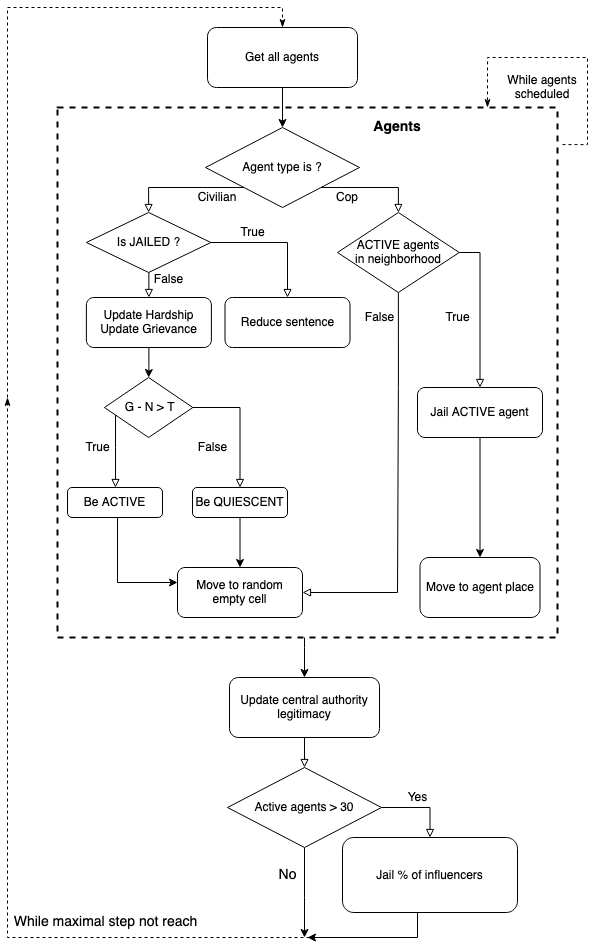

The diagram above was exported from draw.io. Its source (the exported page's mxGraphModel, read from the mxfile embedded in the PNG):
<mxGraphModel dx="1186" dy="801" grid="1" gridSize="10" guides="1" tooltips="1" connect="1" arrows="1" fold="1" page="1" pageScale="1" pageWidth="827" pageHeight="1169" math="0" shadow="0">
  <root>
    <mxCell id="WIyWlLk6GJQsqaUBKTNV-0" />
    <mxCell id="WIyWlLk6GJQsqaUBKTNV-1" parent="WIyWlLk6GJQsqaUBKTNV-0" />
    <mxCell id="E66LRS-x2agSatAJgnpv-59" value="" style="rounded=0;whiteSpace=wrap;html=1;dashed=1;fillColor=none;gradientColor=#ffffff;strokeWidth=2;" vertex="1" parent="WIyWlLk6GJQsqaUBKTNV-1">
      <mxGeometry x="110" y="110" width="500" height="530" as="geometry" />
    </mxCell>
    <mxCell id="E66LRS-x2agSatAJgnpv-62" value="" style="edgeStyle=orthogonalEdgeStyle;rounded=0;orthogonalLoop=1;jettySize=auto;html=1;fontSize=14;" edge="1" parent="WIyWlLk6GJQsqaUBKTNV-1" source="E66LRS-x2agSatAJgnpv-59" target="E66LRS-x2agSatAJgnpv-53">
      <mxGeometry relative="1" as="geometry">
        <Array as="points">
          <mxPoint x="357" y="650" />
          <mxPoint x="357" y="650" />
        </Array>
      </mxGeometry>
    </mxCell>
    <mxCell id="E66LRS-x2agSatAJgnpv-2" value="Agent type is ?" style="rhombus;whiteSpace=wrap;html=1;" vertex="1" parent="WIyWlLk6GJQsqaUBKTNV-1">
      <mxGeometry x="258" y="130" width="154" height="80" as="geometry" />
    </mxCell>
    <mxCell id="E66LRS-x2agSatAJgnpv-3" value="" style="edgeStyle=orthogonalEdgeStyle;rounded=0;orthogonalLoop=1;jettySize=auto;html=1;endArrow=block;endFill=0;exitX=0;exitY=1;exitDx=0;exitDy=0;entryX=0.5;entryY=0;entryDx=0;entryDy=0;" edge="1" parent="WIyWlLk6GJQsqaUBKTNV-1" source="E66LRS-x2agSatAJgnpv-2" target="E66LRS-x2agSatAJgnpv-67">
      <mxGeometry relative="1" as="geometry">
        <mxPoint x="290" y="210" as="sourcePoint" />
        <mxPoint x="240" y="230" as="targetPoint" />
        <Array as="points">
          <mxPoint x="201" y="190" />
        </Array>
      </mxGeometry>
    </mxCell>
    <mxCell id="E66LRS-x2agSatAJgnpv-4" value="" style="edgeStyle=orthogonalEdgeStyle;rounded=0;orthogonalLoop=1;jettySize=auto;html=1;endArrow=block;endFill=0;exitX=1;exitY=1;exitDx=0;exitDy=0;entryX=0.5;entryY=0;entryDx=0;entryDy=0;" edge="1" parent="WIyWlLk6GJQsqaUBKTNV-1" source="E66LRS-x2agSatAJgnpv-2" target="E66LRS-x2agSatAJgnpv-27">
      <mxGeometry relative="1" as="geometry">
        <mxPoint x="476.5" y="190" as="sourcePoint" />
        <mxPoint x="430" y="230" as="targetPoint" />
        <Array as="points">
          <mxPoint x="451" y="190" />
        </Array>
      </mxGeometry>
    </mxCell>
    <mxCell id="E66LRS-x2agSatAJgnpv-5" value="&lt;div&gt;Civilian&lt;/div&gt;" style="text;html=1;strokeColor=none;fillColor=none;align=center;verticalAlign=middle;whiteSpace=wrap;rounded=0;dashed=1;" vertex="1" parent="WIyWlLk6GJQsqaUBKTNV-1">
      <mxGeometry x="250" y="190" width="40" height="20" as="geometry" />
    </mxCell>
    <mxCell id="E66LRS-x2agSatAJgnpv-6" value="Cop" style="text;html=1;strokeColor=none;fillColor=none;align=center;verticalAlign=middle;whiteSpace=wrap;rounded=0;dashed=1;" vertex="1" parent="WIyWlLk6GJQsqaUBKTNV-1">
      <mxGeometry x="380" y="190" width="40" height="20" as="geometry" />
    </mxCell>
    <mxCell id="E66LRS-x2agSatAJgnpv-7" value="Agents" style="text;html=1;strokeColor=none;fillColor=none;align=center;verticalAlign=middle;whiteSpace=wrap;rounded=0;dashed=1;fontSize=14;fontStyle=1" vertex="1" parent="WIyWlLk6GJQsqaUBKTNV-1">
      <mxGeometry x="430" y="120" width="40" height="20" as="geometry" />
    </mxCell>
    <mxCell id="E66LRS-x2agSatAJgnpv-22" value="" style="edgeStyle=orthogonalEdgeStyle;rounded=0;orthogonalLoop=1;jettySize=auto;html=1;entryX=0.5;entryY=0;entryDx=0;entryDy=0;" edge="1" parent="WIyWlLk6GJQsqaUBKTNV-1" source="E66LRS-x2agSatAJgnpv-8" target="E66LRS-x2agSatAJgnpv-9">
      <mxGeometry relative="1" as="geometry" />
    </mxCell>
    <mxCell id="E66LRS-x2agSatAJgnpv-8" value="&lt;div&gt;Update Hardship&lt;/div&gt;&lt;div&gt;Update Grievance&lt;br&gt;&lt;/div&gt;" style="rounded=1;whiteSpace=wrap;html=1;fontSize=12;glass=0;strokeWidth=1;shadow=0;" vertex="1" parent="WIyWlLk6GJQsqaUBKTNV-1">
      <mxGeometry x="138.88" y="300" width="125" height="50" as="geometry" />
    </mxCell>
    <mxCell id="E66LRS-x2agSatAJgnpv-69" value="" style="edgeStyle=orthogonalEdgeStyle;rounded=0;orthogonalLoop=1;jettySize=auto;html=1;fontSize=14;endArrow=block;endFill=0;" edge="1" parent="WIyWlLk6GJQsqaUBKTNV-1" source="E66LRS-x2agSatAJgnpv-9" target="E66LRS-x2agSatAJgnpv-10">
      <mxGeometry relative="1" as="geometry">
        <Array as="points">
          <mxPoint x="168" y="450" />
          <mxPoint x="168" y="450" />
        </Array>
      </mxGeometry>
    </mxCell>
    <mxCell id="E66LRS-x2agSatAJgnpv-9" value="&amp;nbsp;G - N &amp;gt; T" style="rhombus;whiteSpace=wrap;html=1;" vertex="1" parent="WIyWlLk6GJQsqaUBKTNV-1">
      <mxGeometry x="156.95" y="380" width="88.37" height="60" as="geometry" />
    </mxCell>
    <mxCell id="E66LRS-x2agSatAJgnpv-18" value="" style="edgeStyle=orthogonalEdgeStyle;rounded=0;orthogonalLoop=1;jettySize=auto;html=1;" edge="1" parent="WIyWlLk6GJQsqaUBKTNV-1" source="E66LRS-x2agSatAJgnpv-10" target="E66LRS-x2agSatAJgnpv-17">
      <mxGeometry relative="1" as="geometry">
        <Array as="points">
          <mxPoint x="170" y="585" />
        </Array>
      </mxGeometry>
    </mxCell>
    <mxCell id="E66LRS-x2agSatAJgnpv-10" value="Be ACTIVE" style="rounded=1;whiteSpace=wrap;html=1;fontSize=12;glass=0;strokeWidth=1;shadow=0;" vertex="1" parent="WIyWlLk6GJQsqaUBKTNV-1">
      <mxGeometry x="120" y="490" width="95" height="30" as="geometry" />
    </mxCell>
    <mxCell id="E66LRS-x2agSatAJgnpv-19" value="" style="edgeStyle=orthogonalEdgeStyle;rounded=0;orthogonalLoop=1;jettySize=auto;html=1;" edge="1" parent="WIyWlLk6GJQsqaUBKTNV-1" source="E66LRS-x2agSatAJgnpv-11" target="E66LRS-x2agSatAJgnpv-17">
      <mxGeometry relative="1" as="geometry" />
    </mxCell>
    <mxCell id="E66LRS-x2agSatAJgnpv-11" value="Be QUIESCENT" style="rounded=1;whiteSpace=wrap;html=1;fontSize=12;glass=0;strokeWidth=1;shadow=0;" vertex="1" parent="WIyWlLk6GJQsqaUBKTNV-1">
      <mxGeometry x="245" y="490" width="95" height="30" as="geometry" />
    </mxCell>
    <mxCell id="E66LRS-x2agSatAJgnpv-13" value="" style="edgeStyle=orthogonalEdgeStyle;rounded=0;orthogonalLoop=1;jettySize=auto;html=1;endArrow=block;endFill=0;entryX=0.5;entryY=0;entryDx=0;entryDy=0;exitX=1;exitY=0.5;exitDx=0;exitDy=0;" edge="1" parent="WIyWlLk6GJQsqaUBKTNV-1" source="E66LRS-x2agSatAJgnpv-9" target="E66LRS-x2agSatAJgnpv-11">
      <mxGeometry relative="1" as="geometry">
        <mxPoint x="303" y="455" as="sourcePoint" />
        <mxPoint x="356" y="495" as="targetPoint" />
        <Array as="points">
          <mxPoint x="293" y="410" />
        </Array>
      </mxGeometry>
    </mxCell>
    <mxCell id="E66LRS-x2agSatAJgnpv-17" value="&lt;div&gt;Move to random&lt;/div&gt;&lt;div&gt; empty cell&lt;/div&gt;" style="rounded=1;whiteSpace=wrap;html=1;fontSize=12;glass=0;strokeWidth=1;shadow=0;" vertex="1" parent="WIyWlLk6GJQsqaUBKTNV-1">
      <mxGeometry x="230" y="570" width="125" height="50" as="geometry" />
    </mxCell>
    <mxCell id="E66LRS-x2agSatAJgnpv-24" value="True" style="text;html=1;align=center;verticalAlign=middle;resizable=0;points=[];autosize=1;" vertex="1" parent="WIyWlLk6GJQsqaUBKTNV-1">
      <mxGeometry x="130" y="440" width="40" height="20" as="geometry" />
    </mxCell>
    <mxCell id="E66LRS-x2agSatAJgnpv-25" value="False" style="text;html=1;align=center;verticalAlign=middle;resizable=0;points=[];autosize=1;" vertex="1" parent="WIyWlLk6GJQsqaUBKTNV-1">
      <mxGeometry x="245.32" y="440" width="40" height="20" as="geometry" />
    </mxCell>
    <mxCell id="E66LRS-x2agSatAJgnpv-29" value="" style="edgeStyle=orthogonalEdgeStyle;rounded=0;orthogonalLoop=1;jettySize=auto;html=1;entryX=0.5;entryY=0;entryDx=0;entryDy=0;endArrow=block;endFill=0;" edge="1" parent="WIyWlLk6GJQsqaUBKTNV-1" source="E66LRS-x2agSatAJgnpv-27" target="E66LRS-x2agSatAJgnpv-34">
      <mxGeometry relative="1" as="geometry">
        <mxPoint x="592.625" y="255" as="targetPoint" />
        <Array as="points">
          <mxPoint x="533" y="255" />
        </Array>
      </mxGeometry>
    </mxCell>
    <mxCell id="E66LRS-x2agSatAJgnpv-32" value="" style="edgeStyle=orthogonalEdgeStyle;rounded=0;orthogonalLoop=1;jettySize=auto;html=1;entryX=1;entryY=0.5;entryDx=0;entryDy=0;exitX=0.5;exitY=1;exitDx=0;exitDy=0;endArrow=block;endFill=0;" edge="1" parent="WIyWlLk6GJQsqaUBKTNV-1" source="E66LRS-x2agSatAJgnpv-27" target="E66LRS-x2agSatAJgnpv-17">
      <mxGeometry relative="1" as="geometry">
        <mxPoint x="450.8800000000001" y="420" as="targetPoint" />
        <Array as="points">
          <mxPoint x="451" y="390" />
          <mxPoint x="450" y="595" />
        </Array>
      </mxGeometry>
    </mxCell>
    <mxCell id="E66LRS-x2agSatAJgnpv-27" value="&lt;div&gt;ACTIVE agents &lt;br&gt;&lt;/div&gt;&lt;div&gt;in neighborhood&lt;/div&gt;" style="rhombus;whiteSpace=wrap;html=1;" vertex="1" parent="WIyWlLk6GJQsqaUBKTNV-1">
      <mxGeometry x="390" y="215" width="121.75" height="80" as="geometry" />
    </mxCell>
    <mxCell id="E66LRS-x2agSatAJgnpv-30" value="True" style="text;html=1;align=center;verticalAlign=middle;resizable=0;points=[];autosize=1;" vertex="1" parent="WIyWlLk6GJQsqaUBKTNV-1">
      <mxGeometry x="490" y="310" width="40" height="20" as="geometry" />
    </mxCell>
    <mxCell id="E66LRS-x2agSatAJgnpv-38" value="" style="edgeStyle=orthogonalEdgeStyle;rounded=0;orthogonalLoop=1;jettySize=auto;html=1;" edge="1" parent="WIyWlLk6GJQsqaUBKTNV-1" source="E66LRS-x2agSatAJgnpv-34" target="E66LRS-x2agSatAJgnpv-37">
      <mxGeometry relative="1" as="geometry" />
    </mxCell>
    <mxCell id="E66LRS-x2agSatAJgnpv-34" value="Jail ACTIVE agent" style="rounded=1;whiteSpace=wrap;html=1;fontSize=12;glass=0;strokeWidth=1;shadow=0;" vertex="1" parent="WIyWlLk6GJQsqaUBKTNV-1">
      <mxGeometry x="470" y="390" width="125" height="50" as="geometry" />
    </mxCell>
    <mxCell id="E66LRS-x2agSatAJgnpv-35" value="False" style="text;html=1;align=center;verticalAlign=middle;resizable=0;points=[];autosize=1;" vertex="1" parent="WIyWlLk6GJQsqaUBKTNV-1">
      <mxGeometry x="412" y="310" width="40" height="20" as="geometry" />
    </mxCell>
    <mxCell id="E66LRS-x2agSatAJgnpv-37" value="Move to agent place" style="whiteSpace=wrap;html=1;rounded=1;shadow=0;strokeWidth=1;glass=0;" vertex="1" parent="WIyWlLk6GJQsqaUBKTNV-1">
      <mxGeometry x="472.5" y="560" width="120" height="60" as="geometry" />
    </mxCell>
    <mxCell id="E66LRS-x2agSatAJgnpv-57" value="" style="edgeStyle=orthogonalEdgeStyle;rounded=0;orthogonalLoop=1;jettySize=auto;html=1;" edge="1" parent="WIyWlLk6GJQsqaUBKTNV-1" source="E66LRS-x2agSatAJgnpv-40" target="E66LRS-x2agSatAJgnpv-2">
      <mxGeometry relative="1" as="geometry" />
    </mxCell>
    <mxCell id="E66LRS-x2agSatAJgnpv-40" value="Get all agents" style="rounded=1;whiteSpace=wrap;html=1;fontSize=12;glass=0;strokeWidth=1;shadow=0;" vertex="1" parent="WIyWlLk6GJQsqaUBKTNV-1">
      <mxGeometry x="260" y="30" width="150" height="60" as="geometry" />
    </mxCell>
    <mxCell id="E66LRS-x2agSatAJgnpv-43" value="" style="edgeStyle=orthogonalEdgeStyle;rounded=0;orthogonalLoop=1;jettySize=auto;html=1;endArrow=block;endFill=0;" edge="1" parent="WIyWlLk6GJQsqaUBKTNV-1" source="E66LRS-x2agSatAJgnpv-53" target="E66LRS-x2agSatAJgnpv-46">
      <mxGeometry relative="1" as="geometry" />
    </mxCell>
    <mxCell id="E66LRS-x2agSatAJgnpv-44" value="" style="edgeStyle=orthogonalEdgeStyle;rounded=0;orthogonalLoop=1;jettySize=auto;html=1;endArrow=block;endFill=0;entryX=0.5;entryY=0;entryDx=0;entryDy=0;exitX=1;exitY=0.5;exitDx=0;exitDy=0;" edge="1" parent="WIyWlLk6GJQsqaUBKTNV-1" source="E66LRS-x2agSatAJgnpv-46" target="E66LRS-x2agSatAJgnpv-48">
      <mxGeometry relative="1" as="geometry">
        <mxPoint x="518" y="880" as="targetPoint" />
        <Array as="points">
          <mxPoint x="483" y="810" />
        </Array>
      </mxGeometry>
    </mxCell>
    <mxCell id="E66LRS-x2agSatAJgnpv-45" value="" style="edgeStyle=orthogonalEdgeStyle;rounded=0;orthogonalLoop=1;jettySize=auto;html=1;endArrow=classic;endFill=1;" edge="1" parent="WIyWlLk6GJQsqaUBKTNV-1" source="E66LRS-x2agSatAJgnpv-46">
      <mxGeometry relative="1" as="geometry">
        <mxPoint x="357" y="940" as="targetPoint" />
        <Array as="points">
          <mxPoint x="357" y="900" />
        </Array>
      </mxGeometry>
    </mxCell>
    <mxCell id="E66LRS-x2agSatAJgnpv-46" value="Active agents &amp;gt; 30" style="rhombus;whiteSpace=wrap;html=1;" vertex="1" parent="WIyWlLk6GJQsqaUBKTNV-1">
      <mxGeometry x="280" y="770" width="154" height="80" as="geometry" />
    </mxCell>
    <mxCell id="E66LRS-x2agSatAJgnpv-47" value="" style="edgeStyle=orthogonalEdgeStyle;rounded=0;orthogonalLoop=1;jettySize=auto;html=1;endArrow=classic;endFill=1;" edge="1" parent="WIyWlLk6GJQsqaUBKTNV-1" source="E66LRS-x2agSatAJgnpv-48">
      <mxGeometry relative="1" as="geometry">
        <mxPoint x="360" y="940" as="targetPoint" />
        <Array as="points">
          <mxPoint x="470" y="940" />
        </Array>
      </mxGeometry>
    </mxCell>
    <mxCell id="E66LRS-x2agSatAJgnpv-48" value="Jail % of influencers" style="rounded=1;whiteSpace=wrap;html=1;fontSize=12;glass=0;strokeWidth=1;shadow=0;" vertex="1" parent="WIyWlLk6GJQsqaUBKTNV-1">
      <mxGeometry x="395" y="840" width="175" height="75" as="geometry" />
    </mxCell>
    <mxCell id="E66LRS-x2agSatAJgnpv-49" value="Yes" style="text;html=1;align=center;verticalAlign=middle;resizable=0;points=[];autosize=1;" vertex="1" parent="WIyWlLk6GJQsqaUBKTNV-1">
      <mxGeometry x="450" y="790" width="40" height="20" as="geometry" />
    </mxCell>
    <mxCell id="E66LRS-x2agSatAJgnpv-51" value="While agents scheduled" style="text;html=1;strokeColor=none;fillColor=none;align=center;verticalAlign=middle;whiteSpace=wrap;rounded=0;" vertex="1" parent="WIyWlLk6GJQsqaUBKTNV-1">
      <mxGeometry x="550" y="50" width="90" height="80" as="geometry" />
    </mxCell>
    <mxCell id="E66LRS-x2agSatAJgnpv-52" value="" style="edgeStyle=orthogonalEdgeStyle;rounded=0;orthogonalLoop=1;jettySize=auto;html=1;endArrow=block;endFill=0;exitX=0.5;exitY=1;exitDx=0;exitDy=0;" edge="1" parent="WIyWlLk6GJQsqaUBKTNV-1" source="E66LRS-x2agSatAJgnpv-53">
      <mxGeometry relative="1" as="geometry">
        <mxPoint x="540" y="650" as="sourcePoint" />
        <mxPoint x="355" y="710" as="targetPoint" />
        <Array as="points">
          <mxPoint x="355" y="710" />
        </Array>
      </mxGeometry>
    </mxCell>
    <mxCell id="E66LRS-x2agSatAJgnpv-53" value="Update central authority legitimacy" style="rounded=1;whiteSpace=wrap;html=1;fontSize=12;glass=0;strokeWidth=1;shadow=0;" vertex="1" parent="WIyWlLk6GJQsqaUBKTNV-1">
      <mxGeometry x="282" y="680" width="150" height="60" as="geometry" />
    </mxCell>
    <mxCell id="E66LRS-x2agSatAJgnpv-55" style="rounded=0;orthogonalLoop=1;jettySize=auto;html=1;endArrow=classicThin;endFill=1;edgeStyle=orthogonalEdgeStyle;dashed=1;" edge="1" parent="WIyWlLk6GJQsqaUBKTNV-1">
      <mxGeometry relative="1" as="geometry">
        <mxPoint x="410" y="940" as="sourcePoint" />
        <mxPoint x="60" y="400" as="targetPoint" />
        <Array as="points">
          <mxPoint x="60" y="940" />
        </Array>
      </mxGeometry>
    </mxCell>
    <mxCell id="E66LRS-x2agSatAJgnpv-56" style="rounded=0;orthogonalLoop=1;jettySize=auto;html=1;endArrow=classicThin;endFill=1;edgeStyle=orthogonalEdgeStyle;dashed=1;entryX=0.5;entryY=0;entryDx=0;entryDy=0;" edge="1" parent="WIyWlLk6GJQsqaUBKTNV-1" target="E66LRS-x2agSatAJgnpv-40">
      <mxGeometry relative="1" as="geometry">
        <mxPoint x="60" y="400" as="sourcePoint" />
        <mxPoint x="-165" y="245" as="targetPoint" />
        <Array as="points">
          <mxPoint x="60" y="400" />
          <mxPoint x="60" y="10" />
          <mxPoint x="335" y="10" />
        </Array>
      </mxGeometry>
    </mxCell>
    <mxCell id="E66LRS-x2agSatAJgnpv-64" value="No" style="text;html=1;align=center;verticalAlign=middle;resizable=0;points=[];autosize=1;fontSize=14;" vertex="1" parent="WIyWlLk6GJQsqaUBKTNV-1">
      <mxGeometry x="325" y="867.5" width="30" height="20" as="geometry" />
    </mxCell>
    <mxCell id="E66LRS-x2agSatAJgnpv-65" style="rounded=0;orthogonalLoop=1;jettySize=auto;html=1;endArrow=classicThin;endFill=1;edgeStyle=orthogonalEdgeStyle;dashed=1;exitX=1.01;exitY=0.07;exitDx=0;exitDy=0;exitPerimeter=0;" edge="1" parent="WIyWlLk6GJQsqaUBKTNV-1" source="E66LRS-x2agSatAJgnpv-59" target="E66LRS-x2agSatAJgnpv-59">
      <mxGeometry relative="1" as="geometry">
        <mxPoint x="520" y="450" as="sourcePoint" />
        <mxPoint x="845" y="80" as="targetPoint" />
        <Array as="points">
          <mxPoint x="640" y="147" />
          <mxPoint x="640" y="60" />
          <mxPoint x="540" y="60" />
        </Array>
      </mxGeometry>
    </mxCell>
    <mxCell id="E66LRS-x2agSatAJgnpv-66" value="While maximal step not reach" style="text;html=1;align=center;verticalAlign=middle;resizable=0;points=[];autosize=1;fontSize=14;" vertex="1" parent="WIyWlLk6GJQsqaUBKTNV-1">
      <mxGeometry x="58" y="915" width="200" height="20" as="geometry" />
    </mxCell>
    <mxCell id="E66LRS-x2agSatAJgnpv-68" value="" style="edgeStyle=orthogonalEdgeStyle;rounded=0;orthogonalLoop=1;jettySize=auto;html=1;fontSize=14;entryX=0.5;entryY=0;entryDx=0;entryDy=0;endArrow=block;endFill=0;" edge="1" parent="WIyWlLk6GJQsqaUBKTNV-1" source="E66LRS-x2agSatAJgnpv-67" target="E66LRS-x2agSatAJgnpv-8">
      <mxGeometry relative="1" as="geometry">
        <mxPoint x="201" y="310" as="targetPoint" />
        <Array as="points">
          <mxPoint x="201" y="300" />
          <mxPoint x="201" y="300" />
        </Array>
      </mxGeometry>
    </mxCell>
    <mxCell id="E66LRS-x2agSatAJgnpv-70" value="False" style="edgeLabel;html=1;align=center;verticalAlign=middle;resizable=0;points=[];fontSize=12;" vertex="1" connectable="0" parent="E66LRS-x2agSatAJgnpv-68">
      <mxGeometry x="-0.4331" y="5" relative="1" as="geometry">
        <mxPoint x="13.62" as="offset" />
      </mxGeometry>
    </mxCell>
    <mxCell id="E66LRS-x2agSatAJgnpv-73" value="" style="edgeStyle=orthogonalEdgeStyle;rounded=0;orthogonalLoop=1;jettySize=auto;html=1;endArrow=block;endFill=0;fontSize=14;entryX=0.5;entryY=0;entryDx=0;entryDy=0;" edge="1" parent="WIyWlLk6GJQsqaUBKTNV-1" source="E66LRS-x2agSatAJgnpv-67" target="E66LRS-x2agSatAJgnpv-72">
      <mxGeometry relative="1" as="geometry" />
    </mxCell>
    <mxCell id="E66LRS-x2agSatAJgnpv-67" value="Is JAILED ?" style="rhombus;whiteSpace=wrap;html=1;" vertex="1" parent="WIyWlLk6GJQsqaUBKTNV-1">
      <mxGeometry x="138.88" y="215" width="124.5" height="60" as="geometry" />
    </mxCell>
    <mxCell id="E66LRS-x2agSatAJgnpv-72" value="Reduce sentence" style="rounded=1;whiteSpace=wrap;html=1;fontSize=12;glass=0;strokeWidth=1;shadow=0;" vertex="1" parent="WIyWlLk6GJQsqaUBKTNV-1">
      <mxGeometry x="277.5" y="300" width="125" height="50" as="geometry" />
    </mxCell>
    <mxCell id="E66LRS-x2agSatAJgnpv-74" value="True" style="edgeLabel;html=1;align=center;verticalAlign=middle;resizable=0;points=[];fontSize=12;" vertex="1" connectable="0" parent="WIyWlLk6GJQsqaUBKTNV-1">
      <mxGeometry x="310" y="239.9995180722891" as="geometry">
        <mxPoint x="-6" y="-5" as="offset" />
      </mxGeometry>
    </mxCell>
  </root>
</mxGraphModel>